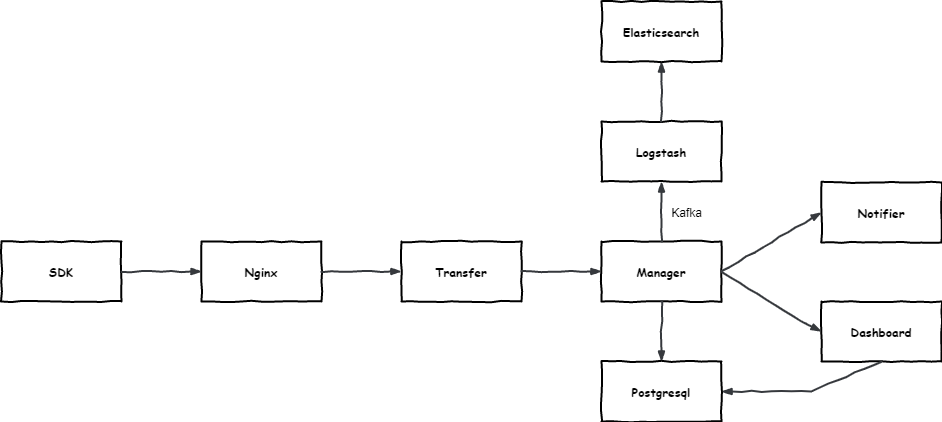

The diagram above was exported from draw.io. Its source (the exported page's mxGraphModel, read from the mxfile embedded in the PNG):
<mxGraphModel dx="1314" dy="1152" grid="1" gridSize="10" guides="1" tooltips="1" connect="1" arrows="1" fold="1" page="1" pageScale="1" pageWidth="1600" pageHeight="900" math="0" shadow="0">
  <root>
    <mxCell id="0" />
    <mxCell id="1" parent="0" />
    <mxCell id="16" value="&lt;span&gt;SDK&lt;/span&gt;" style="html=1;whiteSpace=wrap;comic=1;strokeWidth=2;fontFamily=Comic Sans MS;fontStyle=1;" parent="1" vertex="1">
      <mxGeometry x="180" y="370" width="120" height="60" as="geometry" />
    </mxCell>
    <mxCell id="17" value="Nginx" style="html=1;whiteSpace=wrap;comic=1;strokeWidth=2;fontFamily=Comic Sans MS;fontStyle=1;" parent="1" vertex="1">
      <mxGeometry x="380" y="370" width="120" height="60" as="geometry" />
    </mxCell>
    <mxCell id="18" value="Transfer" style="html=1;whiteSpace=wrap;comic=1;strokeWidth=2;fontFamily=Comic Sans MS;fontStyle=1;" parent="1" vertex="1">
      <mxGeometry x="580" y="370" width="120" height="60" as="geometry" />
    </mxCell>
    <mxCell id="19" value="Manager" style="html=1;whiteSpace=wrap;comic=1;strokeWidth=2;fontFamily=Comic Sans MS;fontStyle=1;" parent="1" vertex="1">
      <mxGeometry x="780" y="370" width="120" height="60" as="geometry" />
    </mxCell>
    <mxCell id="20" value="Notifier" style="html=1;whiteSpace=wrap;comic=1;strokeWidth=2;fontFamily=Comic Sans MS;fontStyle=1;" parent="1" vertex="1">
      <mxGeometry x="1000" y="311" width="120" height="60" as="geometry" />
    </mxCell>
    <mxCell id="21" value="Dashboard" style="html=1;whiteSpace=wrap;comic=1;strokeWidth=2;fontFamily=Comic Sans MS;fontStyle=1;" parent="1" vertex="1">
      <mxGeometry x="1000" y="430" width="120" height="60" as="geometry" />
    </mxCell>
    <mxCell id="22" value="" style="rounded=0;comic=1;strokeWidth=2;endArrow=blockThin;html=1;fontFamily=Comic Sans MS;fontStyle=1;exitX=1;exitY=0.5;exitDx=0;exitDy=0;entryX=0;entryY=0.5;entryDx=0;entryDy=0;fillColor=#eeeeee;strokeColor=#36393d;" parent="1" source="16" target="17" edge="1">
      <mxGeometry width="50" height="50" relative="1" as="geometry">
        <mxPoint x="320" y="440" as="sourcePoint" />
        <mxPoint x="370" y="390" as="targetPoint" />
      </mxGeometry>
    </mxCell>
    <mxCell id="23" value="" style="rounded=0;comic=1;strokeWidth=2;endArrow=blockThin;html=1;fontFamily=Comic Sans MS;fontStyle=1;exitX=1;exitY=0.5;exitDx=0;exitDy=0;entryX=0;entryY=0.5;entryDx=0;entryDy=0;fillColor=#eeeeee;strokeColor=#36393d;" parent="1" source="17" target="18" edge="1">
      <mxGeometry width="50" height="50" relative="1" as="geometry">
        <mxPoint x="490" y="560" as="sourcePoint" />
        <mxPoint x="540" y="510" as="targetPoint" />
      </mxGeometry>
    </mxCell>
    <mxCell id="24" value="" style="rounded=0;comic=1;strokeWidth=2;endArrow=blockThin;html=1;fontFamily=Comic Sans MS;fontStyle=1;exitX=1;exitY=0.5;exitDx=0;exitDy=0;entryX=0;entryY=0.5;entryDx=0;entryDy=0;fillColor=#eeeeee;strokeColor=#36393d;" parent="1" source="18" target="19" edge="1">
      <mxGeometry width="50" height="50" relative="1" as="geometry">
        <mxPoint x="710" y="480" as="sourcePoint" />
        <mxPoint x="760" y="430" as="targetPoint" />
      </mxGeometry>
    </mxCell>
    <mxCell id="25" value="Logstash" style="html=1;whiteSpace=wrap;comic=1;strokeWidth=2;fontFamily=Comic Sans MS;fontStyle=1;" parent="1" vertex="1">
      <mxGeometry x="780" y="250" width="120" height="60" as="geometry" />
    </mxCell>
    <mxCell id="26" value="Elasticsearch" style="html=1;whiteSpace=wrap;comic=1;strokeWidth=2;fontFamily=Comic Sans MS;fontStyle=1;" parent="1" vertex="1">
      <mxGeometry x="780" y="130" width="120" height="60" as="geometry" />
    </mxCell>
    <object label="" id="27">
      <mxCell style="rounded=0;comic=1;strokeWidth=2;endArrow=blockThin;html=1;fontFamily=Comic Sans MS;fontStyle=1;exitX=0.5;exitY=0;exitDx=0;exitDy=0;entryX=0.5;entryY=1;entryDx=0;entryDy=0;fillColor=#eeeeee;strokeColor=#36393d;" parent="1" source="19" target="25" edge="1">
        <mxGeometry width="50" height="50" relative="1" as="geometry">
          <mxPoint x="750" y="540" as="sourcePoint" />
          <mxPoint x="800" y="490" as="targetPoint" />
        </mxGeometry>
      </mxCell>
    </object>
    <mxCell id="28" value="" style="rounded=0;comic=1;strokeWidth=2;endArrow=blockThin;html=1;fontFamily=Comic Sans MS;fontStyle=1;exitX=0.5;exitY=0;exitDx=0;exitDy=0;entryX=0.5;entryY=1;entryDx=0;entryDy=0;fillColor=#eeeeee;strokeColor=#36393d;" parent="1" source="25" target="26" edge="1">
      <mxGeometry width="50" height="50" relative="1" as="geometry">
        <mxPoint x="540" y="220" as="sourcePoint" />
        <mxPoint x="590" y="170" as="targetPoint" />
      </mxGeometry>
    </mxCell>
    <mxCell id="29" value="" style="rounded=0;comic=1;strokeWidth=2;endArrow=blockThin;html=1;fontFamily=Comic Sans MS;fontStyle=1;exitX=1;exitY=0.5;exitDx=0;exitDy=0;entryX=0;entryY=0.5;entryDx=0;entryDy=0;fillColor=#eeeeee;strokeColor=#36393d;" parent="1" source="19" target="20" edge="1">
      <mxGeometry width="50" height="50" relative="1" as="geometry">
        <mxPoint x="970" y="600" as="sourcePoint" />
        <mxPoint x="1020" y="550" as="targetPoint" />
      </mxGeometry>
    </mxCell>
    <mxCell id="30" value="Postgresql" style="html=1;whiteSpace=wrap;comic=1;strokeWidth=2;fontFamily=Comic Sans MS;fontStyle=1;" parent="1" vertex="1">
      <mxGeometry x="780" y="490" width="120" height="60" as="geometry" />
    </mxCell>
    <mxCell id="31" value="" style="rounded=0;comic=1;strokeWidth=2;endArrow=blockThin;html=1;fontFamily=Comic Sans MS;fontStyle=1;exitX=0.5;exitY=1;exitDx=0;exitDy=0;entryX=0.5;entryY=0;entryDx=0;entryDy=0;fillColor=#eeeeee;strokeColor=#36393d;" parent="1" source="19" target="30" edge="1">
      <mxGeometry width="50" height="50" relative="1" as="geometry">
        <mxPoint x="940" y="710" as="sourcePoint" />
        <mxPoint x="990" y="660" as="targetPoint" />
      </mxGeometry>
    </mxCell>
    <mxCell id="36" value="Kafka" style="text;html=1;resizable=0;autosize=1;align=center;verticalAlign=middle;points=[];rounded=0;" parent="1" vertex="1">
      <mxGeometry x="840" y="331" width="50" height="20" as="geometry" />
    </mxCell>
    <mxCell id="37" value="" style="rounded=0;comic=1;strokeWidth=2;endArrow=blockThin;html=1;fontFamily=Comic Sans MS;fontStyle=1;entryX=0;entryY=0.5;entryDx=0;entryDy=0;fillColor=#eeeeee;strokeColor=#36393d;" parent="1" target="21" edge="1">
      <mxGeometry width="50" height="50" relative="1" as="geometry">
        <mxPoint x="900" y="400" as="sourcePoint" />
        <mxPoint x="980" y="470" as="targetPoint" />
        <Array as="points">
          <mxPoint x="980" y="450" />
        </Array>
      </mxGeometry>
    </mxCell>
    <mxCell id="38" value="" style="rounded=0;comic=1;strokeWidth=2;endArrow=blockThin;html=1;fontFamily=Comic Sans MS;fontStyle=1;exitX=0.5;exitY=1;exitDx=0;exitDy=0;entryX=1;entryY=0.5;entryDx=0;entryDy=0;fillColor=#eeeeee;strokeColor=#36393d;" parent="1" source="21" target="30" edge="1">
      <mxGeometry width="50" height="50" relative="1" as="geometry">
        <mxPoint x="1070" y="590" as="sourcePoint" />
        <mxPoint x="1120" y="540" as="targetPoint" />
        <Array as="points">
          <mxPoint x="990" y="520" />
        </Array>
      </mxGeometry>
    </mxCell>
  </root>
</mxGraphModel>